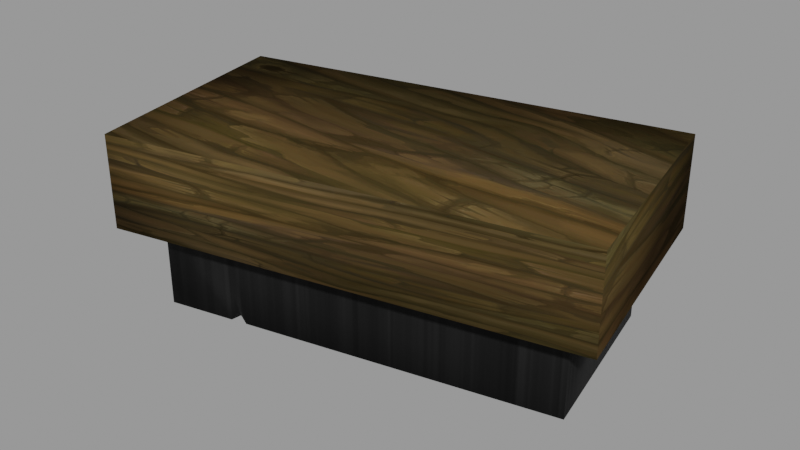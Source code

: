 # Source: Eraser.blend  (saved by Blender 3.2.14; exported with 4.5.12 LTS)
import bpy
from mathutils import Matrix  # noqa: F401  (used for matrix-valued properties, if any)

bpy.ops.wm.read_factory_settings(use_empty=True)
scene = bpy.context.scene
scene.name = 'blend_export'

# ---- images (referenced by path relative to the original .blend; pixels are not part of the script)
import os
ASSET_DIR = os.environ.get("B2B_ASSET_DIR", "")  # directory of the original .blend (textures are referenced by path, not embedded)
HERE = os.path.dirname(os.path.abspath(__file__))  # packed textures are extracted next to this script under _unpacked/

def load_image(name, relpath, width, height, colorspace="sRGB"):
    """Load a texture the original file referenced (path relative to the .blend, or extracted next to this script)."""
    p = next((c for c in (os.path.join(HERE, relpath), os.path.join(ASSET_DIR, relpath)) if relpath and os.path.exists(c)), "")
    if p:
        img = bpy.data.images.load(p, check_existing=True)
        img.name = name
    else:  # same state as the original file: an image datablock whose file is absent (Cycles renders it pink)
        img = bpy.data.images.new(name, width, height)
        img.source = "FILE"
        img.filepath = "//" + (relpath or name)
    img.colorspace_settings.name = colorspace
    return img
img_wood_02_p6_png = load_image('wood_02_p6.png', '_unpacked/wood_02_p6.24603276.png', 512, 512, 'sRGB')
img_trousers_png = load_image('trousers.png', '_unpacked/trousers.0902f275.png', 512, 512, 'sRGB')

# ---- materials (node trees are filled in below, after node groups)
mat_erawood = bpy.data.materials.new('EraWood')
mat_erawood.use_transparent_shadow = False
mat_erawhi = bpy.data.materials.new('Erawhi')
mat_erawhi.use_transparent_shadow = False

# ---- material node trees
mat_erawood.use_nodes = True; mat_erawood.node_tree.nodes.clear()
_N = mat_erawood.node_tree.nodes; _L = mat_erawood.node_tree.links
n0 = _N.new('ShaderNodeBsdfPrincipled'); n0.name = 'Principled BSDF'; n0.location = (10, 300)
n0.distribution = 'GGX'
n0.subsurface_method = 'RANDOM_WALK_SKIN'
n0.inputs[3].default_value = 1.45
n0.inputs[13].default_value = 0.0
n0.inputs[27].default_value = (0.0, 0.0, 0.0, 1.0)
n0.inputs[28].default_value = 1.0
n1 = _N.new('ShaderNodeOutputMaterial'); n1.name = 'Material Output'; n1.location = (300, 300)
n2 = _N.new('ShaderNodeTexImage'); n2.name = 'Image Texture'; n2.location = (-317, 209)
n2.image = img_wood_02_p6_png
_L.new(n0.outputs[0], n1.inputs[0])
_L.new(n2.outputs[0], n0.inputs[0])
n1.is_active_output = True
mat_erawhi.use_nodes = True; mat_erawhi.node_tree.nodes.clear()
_N = mat_erawhi.node_tree.nodes; _L = mat_erawhi.node_tree.links
n0 = _N.new('ShaderNodeBsdfPrincipled'); n0.name = 'Principled BSDF'; n0.location = (10, 300)
n0.distribution = 'GGX'
n0.subsurface_method = 'RANDOM_WALK_SKIN'
n0.inputs[3].default_value = 1.45
n0.inputs[13].default_value = 0.03182
n0.inputs[27].default_value = (0.0, 0.0, 0.0, 1.0)
n0.inputs[28].default_value = 1.0
n1 = _N.new('ShaderNodeOutputMaterial'); n1.name = 'Material Output'; n1.location = (300, 300)
n2 = _N.new('ShaderNodeTexImage'); n2.name = 'Image Texture'; n2.location = (-278, 152)
n2.image = img_trousers_png
_L.new(n0.outputs[0], n1.inputs[0])
_L.new(n2.outputs[0], n0.inputs[0])
n1.is_active_output = True

# ---- meshes
me_cube_032 = bpy.data.meshes.new('Cube.032')
me_cube_032.from_pydata([(-0.2569, -0.2217, 0.006393), (-0.3073, -0.2985, 0.219), (-0.3355, 0.148, 0.006393), (-0.4127, 0.1976, 0.219), (0.5549, -0.04931, 0.006393), (0.6322, -0.09897, 0.219), (0.4764, 0.3204, 0.006393), (0.5268, 0.3972, 0.219), (-0.4127, 0.1976, 0.02409), (-0.3073, -0.2985, 0.02409), (0.5268, 0.3972, 0.02409), (0.6322, -0.09897, 0.02409), (-0.3355, 0.148, -0.1568), (-0.2569, -0.2217, -0.1568), (0.4764, 0.3204, -0.1568), (0.5549, -0.04931, -0.1568), (-0.2391, 0.2345, 0.02409), (-0.2391, 0.2345, 0.219), (-0.1337, -0.2616, 0.02409), (-0.1337, -0.2616, 0.219), (-0.1854, 0.1799, 0.006393), (-0.1069, -0.1899, 0.006393), (-0.1854, 0.1799, -0.1568), (-0.1087, -0.1814, -0.1389), (-0.1069, -0.1899, -0.1035), (-0.0846, -0.1851, -0.1568), (-0.118, -0.1922, -0.1568), (-0.114, -0.1565, -0.1568)], [], [(9, 1, 3, 8), (16, 17, 7, 10), (10, 7, 5, 11), (18, 19, 1, 9), (6, 4, 15, 14), (17, 3, 1, 19), (2, 0, 9, 8), (20, 2, 8, 16), (4, 6, 10, 11), (21, 4, 11, 18), (22, 14, 15, 25, 27), (0, 2, 12, 13), (21, 0, 13, 26, 24), (20, 6, 14, 22), (2, 20, 22, 12), (4, 21, 24, 25, 15), (12, 22, 27, 26, 13), (0, 21, 18, 9), (6, 20, 16, 10), (7, 17, 19, 5), (11, 5, 19, 18), (8, 3, 17, 16), (25, 24, 23), (24, 26, 23), (26, 27, 23), (27, 25, 23)])
me_cube_032.polygons.foreach_set('use_smooth', [True] * 26)
me_cube_032.polygons.foreach_set('material_index', [0, 0, 0, 0, 1, 0, 0, 1, 0, 0, 1, 1, 1, 1, 1, 1, 1, 0, 1, 0, 0, 0, 1, 1, 1, 1])
_k = set([(0, 2), (0, 21), (2, 20), (4, 6), (4, 21), (6, 20)])
me_cube_032.attributes.new('sharp_edge', 'BOOLEAN', 'EDGE').data.foreach_set('value', [ (min(e.vertices), max(e.vertices)) in _k for e in me_cube_032.edges])
_uv = me_cube_032.uv_layers.new(name='UVMap')
_uv.uv.foreach_set('vector', [0.375, 0.0, 0.625, 0.0, 0.625, 0.25, 0.375, 0.25, 0.375, 0.2962, 0.625, 0.2962, 0.625, 0.5, 0.375, 0.5, 0.375, 0.5, 0.625, 0.5, 0.625, 0.75, 0.375, 0.75, 0.7395, 0.3078, 0.1221, 0.2853, 0.1263, 0.1712, 0.7437, 0.1937, 0.04593, 0.9373, 0.04593, 0.06166, 0.04593, 0.06166, 0.04593, 0.9373, 0.6746, 0.8399, 0.625, 0.9329, 0.122, 0.6649, 0.1716, 0.5719, 0.1515, 0.5265, 0.1515, 0.7235, 0.125, 0.75, 0.125, 0.5, 0.1879, 0.5265, 0.1515, 0.5265, 0.125, 0.5, 0.1712, 0.5, 0.3485, 0.7235, 0.3485, 0.5265, 0.375, 0.5, 0.375, 0.75, 0.1879, 0.7235, 0.3485, 0.7235, 0.375, 0.75, 0.1712, 0.75, 0.7597, 0.9373, 0.04593, 0.9373, 0.04593, 0.06166, 0.7357, 0.06166, 0.7597, 0.1408, 0.9216, 0.06166, 0.9216, 0.9373, 0.9216, 0.9373, 0.9216, 0.06166, 0.7597, 0.06166, 0.9216, 0.06166, 0.9216, 0.06166, 0.7717, 0.06166, 0.7597, 0.06166, 0.7597, 0.9373, 0.04593, 0.9373, 0.04593, 0.9373, 0.7597, 0.9373, 0.9216, 0.9373, 0.7597, 0.9373, 0.7597, 0.9373, 0.9216, 0.9373, 0.04593, 0.06166, 0.7597, 0.06166, 0.7597, 0.06166, 0.7357, 0.06166, 0.04593, 0.06166, 0.9216, 0.9373, 0.7597, 0.9373, 0.7597, 0.1408, 0.7717, 0.06166, 0.9216, 0.06166, 0.1515, 0.7235, 0.1879, 0.7235, 0.1712, 0.75, 0.125, 0.75, 0.3485, 0.5265, 0.1879, 0.5265, 0.1712, 0.5, 0.375, 0.5, 0.8957, 0.4252, 0.6746, 0.8399, 0.1716, 0.5719, 0.3927, 0.1571, 0.7212, 0.8111, 0.1037, 0.7886, 0.1221, 0.2853, 0.7395, 0.3078, 0.375, 0.25, 0.625, 0.25, 0.625, 0.2962, 0.375, 0.2962, 0.7357, 0.06166, 0.7597, 0.06166, 0.7597, 0.06166, 0.7597, 0.06166, 0.7717, 0.06166, 0.7597, 0.06166, 0.7717, 0.06166, 0.7597, 0.1408, 0.7597, 0.06166, 0.7597, 0.1408, 0.7357, 0.06166, 0.7597, 0.06166])
me_cube_032.materials.append(mat_erawood)
me_cube_032.materials.append(mat_erawhi)
me_cube_032.update()

# ---- objects
ob_eraser = bpy.data.objects.new('Eraser', me_cube_032)

# ---- transforms, parenting, visibility, modifiers, constraints
ob_eraser.location = (-0.09341, 6.386e-09, 0.1151)
ob_eraser.scale = (0.6649, 0.6649, 0.6649)

# ---- collection membership
scene.collection.objects.link(ob_eraser)

# ---- scene / render settings (as saved in the file)
scene.frame_start = 1; scene.frame_end = 250; scene.frame_set(1)
scene.render.engine = 'BLENDER_EEVEE_NEXT'
scene.render.image_settings.exr_codec = 'NONE'
scene.render.simplify_subdivision_render = 0
scene.render.simplify_child_particles_render = 0.0
scene.cycles.sampling_pattern = 'TABULATED_SOBOL'
scene.cycles.use_light_tree = False
scene.view_settings.view_transform = 'Filmic'
bpy.context.view_layer.update()

# ---- added for rendering (the .blend has no active camera and no usable light): camera, sun + grey world if the file has none
cam_auto = bpy.data.cameras.new('AutoCamera')
cam_auto.lens = 50.0
cam_auto.sensor_width = 36.0
cam_auto.clip_end = 1000.0
ob_auto_camera = bpy.data.objects.new('AutoCamera', cam_auto)
scene.collection.objects.link(ob_auto_camera)
ob_auto_camera.location = (0.785628, -0.934513, 0.780618)
ob_auto_camera.rotation_euler = (1.09748, -7.21219e-08, 0.694738)
scene.camera = ob_auto_camera
light_auto_sun = bpy.data.lights.new('AutoSun', 'SUN')
light_auto_sun.energy = 3.0
light_auto_sun.angle = 0.0523599
ob_auto_sun = bpy.data.objects.new('AutoSun', light_auto_sun)
scene.collection.objects.link(ob_auto_sun)
ob_auto_sun.rotation_euler = (0.872665, 0.174533, 0.523599)
if scene.world is None:
    world_auto = bpy.data.worlds.new('AutoWorld')
    world_auto.color = (0.3, 0.3, 0.3)
    scene.world = world_auto
bpy.context.view_layer.update()
